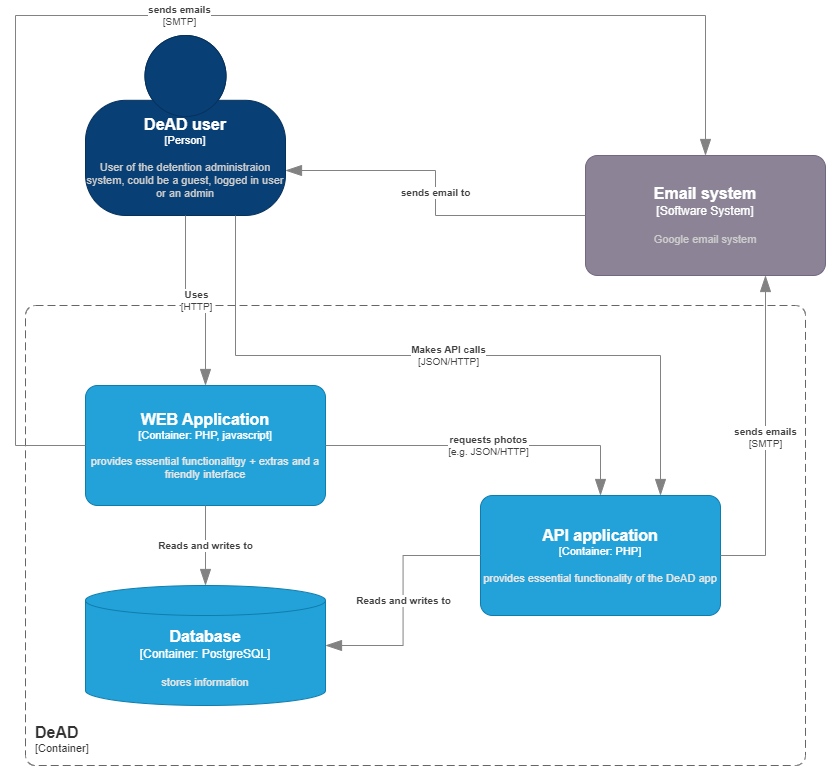

The diagram above was exported from draw.io. Its source (the exported page's mxGraphModel, read from the mxfile embedded in the PNG):
<mxGraphModel dx="2281" dy="1913" grid="1" gridSize="10" guides="1" tooltips="1" connect="1" arrows="1" fold="1" page="1" pageScale="1" pageWidth="850" pageHeight="1100" math="0" shadow="0">
  <root>
    <mxCell id="0" />
    <mxCell id="1" parent="0" />
    <object placeholders="1" c4Name="DeAD user" c4Type="Person" c4Description="User of the detention administraion system, could be a guest, logged in user or an admin" label="&lt;font style=&quot;font-size: 16px&quot;&gt;&lt;b&gt;%c4Name%&lt;/b&gt;&lt;/font&gt;&lt;div&gt;[%c4Type%]&lt;/div&gt;&lt;br&gt;&lt;div&gt;&lt;font style=&quot;font-size: 11px&quot;&gt;&lt;font color=&quot;#cccccc&quot;&gt;%c4Description%&lt;/font&gt;&lt;/div&gt;" id="3THvfSq1XNoiH2OYLpyP-5">
      <mxCell style="html=1;fontSize=11;dashed=0;whiteSpace=wrap;fillColor=#083F75;strokeColor=#06315C;fontColor=#ffffff;shape=mxgraph.c4.person2;align=center;metaEdit=1;points=[[0.5,0,0],[1,0.5,0],[1,0.75,0],[0.75,1,0],[0.5,1,0],[0.25,1,0],[0,0.75,0],[0,0.5,0]];resizable=0;" vertex="1" parent="1">
        <mxGeometry x="30" y="-110" width="200" height="180" as="geometry" />
      </mxCell>
    </object>
    <object placeholders="1" c4Name="Email system" c4Type="Software System" c4Description="Google email system" label="&lt;font style=&quot;font-size: 16px&quot;&gt;&lt;b&gt;%c4Name%&lt;/b&gt;&lt;/font&gt;&lt;div&gt;[%c4Type%]&lt;/div&gt;&lt;br&gt;&lt;div&gt;&lt;font style=&quot;font-size: 11px&quot;&gt;&lt;font color=&quot;#cccccc&quot;&gt;%c4Description%&lt;/font&gt;&lt;/div&gt;" id="3THvfSq1XNoiH2OYLpyP-7">
      <mxCell style="rounded=1;whiteSpace=wrap;html=1;labelBackgroundColor=none;fillColor=#8C8496;fontColor=#ffffff;align=center;arcSize=10;strokeColor=#736782;metaEdit=1;resizable=0;points=[[0.25,0,0],[0.5,0,0],[0.75,0,0],[1,0.25,0],[1,0.5,0],[1,0.75,0],[0.75,1,0],[0.5,1,0],[0.25,1,0],[0,0.75,0],[0,0.5,0],[0,0.25,0]];" vertex="1" parent="1">
        <mxGeometry x="530" y="10" width="240" height="120" as="geometry" />
      </mxCell>
    </object>
    <object placeholders="1" c4Name="Database" c4Type="Container" c4Technology="PostgreSQL" c4Description="stores information" label="&lt;font style=&quot;font-size: 16px&quot;&gt;&lt;b&gt;%c4Name%&lt;/b&gt;&lt;/font&gt;&lt;div&gt;[%c4Type%:&amp;nbsp;%c4Technology%]&lt;/div&gt;&lt;br&gt;&lt;div&gt;&lt;font style=&quot;font-size: 11px&quot;&gt;&lt;font color=&quot;#E6E6E6&quot;&gt;%c4Description%&lt;/font&gt;&lt;/div&gt;" id="3THvfSq1XNoiH2OYLpyP-11">
      <mxCell style="shape=cylinder3;size=15;whiteSpace=wrap;html=1;boundedLbl=1;rounded=0;labelBackgroundColor=none;fillColor=#23A2D9;fontSize=12;fontColor=#ffffff;align=center;strokeColor=#0E7DAD;metaEdit=1;points=[[0.5,0,0],[1,0.25,0],[1,0.5,0],[1,0.75,0],[0.5,1,0],[0,0.75,0],[0,0.5,0],[0,0.25,0]];resizable=0;" vertex="1" parent="1">
        <mxGeometry x="30" y="440" width="240" height="120" as="geometry" />
      </mxCell>
    </object>
    <object placeholders="1" c4Name="API application" c4Type="Container" c4Technology="PHP" c4Description="provides essential functionality of the DeAD app" label="&lt;font style=&quot;font-size: 16px&quot;&gt;&lt;b&gt;%c4Name%&lt;/b&gt;&lt;/font&gt;&lt;div&gt;[%c4Type%: %c4Technology%]&lt;/div&gt;&lt;br&gt;&lt;div&gt;&lt;font style=&quot;font-size: 11px&quot;&gt;&lt;font color=&quot;#E6E6E6&quot;&gt;%c4Description%&lt;/font&gt;&lt;/div&gt;" id="3THvfSq1XNoiH2OYLpyP-12">
      <mxCell style="rounded=1;whiteSpace=wrap;html=1;fontSize=11;labelBackgroundColor=none;fillColor=#23A2D9;fontColor=#ffffff;align=center;arcSize=10;strokeColor=#0E7DAD;metaEdit=1;resizable=0;points=[[0.25,0,0],[0.5,0,0],[0.75,0,0],[1,0.25,0],[1,0.5,0],[1,0.75,0],[0.75,1,0],[0.5,1,0],[0.25,1,0],[0,0.75,0],[0,0.5,0],[0,0.25,0]];" vertex="1" parent="1">
        <mxGeometry x="425" y="350" width="240" height="120" as="geometry" />
      </mxCell>
    </object>
    <object placeholders="1" c4Name="WEB Application" c4Type="Container" c4Technology="PHP, javascript" c4Description="provides essential functionalitgy + extras and a friendly interface" label="&lt;font style=&quot;font-size: 16px&quot;&gt;&lt;b&gt;%c4Name%&lt;/b&gt;&lt;/font&gt;&lt;div&gt;[%c4Type%: %c4Technology%]&lt;/div&gt;&lt;br&gt;&lt;div&gt;&lt;font style=&quot;font-size: 11px&quot;&gt;&lt;font color=&quot;#E6E6E6&quot;&gt;%c4Description%&lt;/font&gt;&lt;/div&gt;" id="3THvfSq1XNoiH2OYLpyP-13">
      <mxCell style="rounded=1;whiteSpace=wrap;html=1;fontSize=11;labelBackgroundColor=none;fillColor=#23A2D9;fontColor=#ffffff;align=center;arcSize=10;strokeColor=#0E7DAD;metaEdit=1;resizable=0;points=[[0.25,0,0],[0.5,0,0],[0.75,0,0],[1,0.25,0],[1,0.5,0],[1,0.75,0],[0.75,1,0],[0.5,1,0],[0.25,1,0],[0,0.75,0],[0,0.5,0],[0,0.25,0]];" vertex="1" parent="1">
        <mxGeometry x="30" y="240" width="240" height="120" as="geometry" />
      </mxCell>
    </object>
    <object placeholders="1" c4Type="Relationship" c4Technology="e.g. JSON/HTTP" c4Description="requests photos" label="&lt;div style=&quot;text-align: left&quot;&gt;&lt;div style=&quot;text-align: center&quot;&gt;&lt;b&gt;%c4Description%&lt;/b&gt;&lt;/div&gt;&lt;div style=&quot;text-align: center&quot;&gt;[%c4Technology%]&lt;/div&gt;&lt;/div&gt;" id="3THvfSq1XNoiH2OYLpyP-14">
      <mxCell style="endArrow=blockThin;html=1;fontSize=10;fontColor=#404040;strokeWidth=1;endFill=1;strokeColor=#828282;elbow=vertical;metaEdit=1;endSize=14;startSize=14;jumpStyle=arc;jumpSize=16;rounded=0;edgeStyle=orthogonalEdgeStyle;exitX=1;exitY=0.5;exitDx=0;exitDy=0;exitPerimeter=0;entryX=0.5;entryY=0;entryDx=0;entryDy=0;entryPerimeter=0;" edge="1" parent="1" source="3THvfSq1XNoiH2OYLpyP-13" target="3THvfSq1XNoiH2OYLpyP-12">
        <mxGeometry width="240" relative="1" as="geometry">
          <mxPoint x="390" y="300" as="sourcePoint" />
          <mxPoint x="630" y="300" as="targetPoint" />
        </mxGeometry>
      </mxCell>
    </object>
    <object placeholders="1" c4Type="Relationship" c4Description="Reads and writes to" label="&lt;div style=&quot;text-align: left&quot;&gt;&lt;div style=&quot;text-align: center&quot;&gt;&lt;b&gt;%c4Description%&lt;/b&gt;&lt;/div&gt;" id="3THvfSq1XNoiH2OYLpyP-16">
      <mxCell style="endArrow=blockThin;html=1;fontSize=10;fontColor=#404040;strokeWidth=1;endFill=1;strokeColor=#828282;elbow=vertical;metaEdit=1;endSize=14;startSize=14;jumpStyle=arc;jumpSize=16;rounded=0;edgeStyle=orthogonalEdgeStyle;exitX=0.5;exitY=1;exitDx=0;exitDy=0;exitPerimeter=0;entryX=0.5;entryY=0;entryDx=0;entryDy=0;entryPerimeter=0;" edge="1" parent="1" source="3THvfSq1XNoiH2OYLpyP-13" target="3THvfSq1XNoiH2OYLpyP-11">
        <mxGeometry width="240" relative="1" as="geometry">
          <mxPoint x="200" y="380" as="sourcePoint" />
          <mxPoint x="440" y="380" as="targetPoint" />
        </mxGeometry>
      </mxCell>
    </object>
    <object placeholders="1" c4Type="Relationship" c4Description="Reads and writes to" label="&lt;div style=&quot;text-align: left&quot;&gt;&lt;div style=&quot;text-align: center&quot;&gt;&lt;b&gt;%c4Description%&lt;/b&gt;&lt;/div&gt;" id="3THvfSq1XNoiH2OYLpyP-17">
      <mxCell style="endArrow=blockThin;html=1;fontSize=10;fontColor=#404040;strokeWidth=1;endFill=1;strokeColor=#828282;elbow=vertical;metaEdit=1;endSize=14;startSize=14;jumpStyle=arc;jumpSize=16;rounded=0;edgeStyle=orthogonalEdgeStyle;exitX=0;exitY=0.5;exitDx=0;exitDy=0;exitPerimeter=0;entryX=1;entryY=0.5;entryDx=0;entryDy=0;entryPerimeter=0;" edge="1" parent="1" source="3THvfSq1XNoiH2OYLpyP-12" target="3THvfSq1XNoiH2OYLpyP-11">
        <mxGeometry width="240" relative="1" as="geometry">
          <mxPoint x="360" y="400" as="sourcePoint" />
          <mxPoint x="600" y="400" as="targetPoint" />
        </mxGeometry>
      </mxCell>
    </object>
    <object placeholders="1" c4Name="DeAD" c4Type="ContainerScopeBoundary" c4Application="Container" label="&lt;font style=&quot;font-size: 16px&quot;&gt;&lt;b&gt;&lt;div style=&quot;text-align: left&quot;&gt;%c4Name%&lt;/div&gt;&lt;/b&gt;&lt;/font&gt;&lt;div style=&quot;text-align: left&quot;&gt;[%c4Application%]&lt;/div&gt;" id="3THvfSq1XNoiH2OYLpyP-21">
      <mxCell style="rounded=1;fontSize=11;whiteSpace=wrap;html=1;dashed=1;arcSize=20;fillColor=none;strokeColor=#666666;fontColor=#333333;labelBackgroundColor=none;align=left;verticalAlign=bottom;labelBorderColor=none;spacingTop=0;spacing=10;dashPattern=8 4;metaEdit=1;rotatable=0;perimeter=rectanglePerimeter;noLabel=0;labelPadding=0;allowArrows=0;connectable=0;expand=0;recursiveResize=0;editable=1;pointerEvents=0;absoluteArcSize=1;points=[[0.25,0,0],[0.5,0,0],[0.75,0,0],[1,0.25,0],[1,0.5,0],[1,0.75,0],[0.75,1,0],[0.5,1,0],[0.25,1,0],[0,0.75,0],[0,0.5,0],[0,0.25,0]];" vertex="1" parent="1">
        <mxGeometry x="-30" y="160" width="780" height="460" as="geometry" />
      </mxCell>
    </object>
    <object placeholders="1" c4Type="Relationship" c4Technology="HTTP" c4Description="Uses" label="&lt;div style=&quot;text-align: left&quot;&gt;&lt;div style=&quot;text-align: center&quot;&gt;&lt;b&gt;%c4Description%&lt;/b&gt;&lt;/div&gt;&lt;div style=&quot;text-align: center&quot;&gt;[%c4Technology%]&lt;/div&gt;&lt;/div&gt;" id="3THvfSq1XNoiH2OYLpyP-23">
      <mxCell style="endArrow=blockThin;html=1;fontSize=10;fontColor=#404040;strokeWidth=1;endFill=1;strokeColor=#828282;elbow=vertical;metaEdit=1;endSize=14;startSize=14;jumpStyle=arc;jumpSize=16;rounded=0;edgeStyle=orthogonalEdgeStyle;exitX=0.5;exitY=1;exitDx=0;exitDy=0;exitPerimeter=0;entryX=0.5;entryY=0;entryDx=0;entryDy=0;entryPerimeter=0;" edge="1" parent="1" source="3THvfSq1XNoiH2OYLpyP-5" target="3THvfSq1XNoiH2OYLpyP-13">
        <mxGeometry width="240" relative="1" as="geometry">
          <mxPoint x="130" y="90" as="sourcePoint" />
          <mxPoint x="370" y="90" as="targetPoint" />
        </mxGeometry>
      </mxCell>
    </object>
    <object placeholders="1" c4Type="Relationship" c4Technology="JSON/HTTP" c4Description="Makes API calls" label="&lt;div style=&quot;text-align: left&quot;&gt;&lt;div style=&quot;text-align: center&quot;&gt;&lt;b&gt;%c4Description%&lt;/b&gt;&lt;/div&gt;&lt;div style=&quot;text-align: center&quot;&gt;[%c4Technology%]&lt;/div&gt;&lt;/div&gt;" id="3THvfSq1XNoiH2OYLpyP-24">
      <mxCell style="endArrow=blockThin;html=1;fontSize=10;fontColor=#404040;strokeWidth=1;endFill=1;strokeColor=#828282;elbow=vertical;metaEdit=1;endSize=14;startSize=14;jumpStyle=arc;jumpSize=16;rounded=0;edgeStyle=orthogonalEdgeStyle;exitX=0.75;exitY=1;exitDx=0;exitDy=0;exitPerimeter=0;entryX=0.75;entryY=0;entryDx=0;entryDy=0;entryPerimeter=0;" edge="1" parent="1" source="3THvfSq1XNoiH2OYLpyP-5" target="3THvfSq1XNoiH2OYLpyP-12">
        <mxGeometry width="240" relative="1" as="geometry">
          <mxPoint x="260" y="70" as="sourcePoint" />
          <mxPoint x="500" y="70" as="targetPoint" />
        </mxGeometry>
      </mxCell>
    </object>
    <object placeholders="1" c4Type="Relationship" c4Technology="SMTP" c4Description="sends emails" label="&lt;div style=&quot;text-align: left&quot;&gt;&lt;div style=&quot;text-align: center&quot;&gt;&lt;b&gt;%c4Description%&lt;/b&gt;&lt;/div&gt;&lt;div style=&quot;text-align: center&quot;&gt;[%c4Technology%]&lt;/div&gt;&lt;/div&gt;" id="3THvfSq1XNoiH2OYLpyP-25">
      <mxCell style="endArrow=blockThin;html=1;fontSize=10;fontColor=#404040;strokeWidth=1;endFill=1;strokeColor=#828282;elbow=vertical;metaEdit=1;endSize=14;startSize=14;jumpStyle=arc;jumpSize=16;rounded=0;edgeStyle=orthogonalEdgeStyle;exitX=1;exitY=0.5;exitDx=0;exitDy=0;exitPerimeter=0;entryX=0.75;entryY=1;entryDx=0;entryDy=0;entryPerimeter=0;" edge="1" parent="1" source="3THvfSq1XNoiH2OYLpyP-12" target="3THvfSq1XNoiH2OYLpyP-7">
        <mxGeometry width="240" relative="1" as="geometry">
          <mxPoint x="720" y="420" as="sourcePoint" />
          <mxPoint x="960" y="420" as="targetPoint" />
        </mxGeometry>
      </mxCell>
    </object>
    <object placeholders="1" c4Type="Relationship" c4Description="sends email to" label="&lt;div style=&quot;text-align: left&quot;&gt;&lt;div style=&quot;text-align: center&quot;&gt;&lt;b&gt;%c4Description%&lt;/b&gt;&lt;/div&gt;" id="3THvfSq1XNoiH2OYLpyP-27">
      <mxCell style="endArrow=blockThin;html=1;fontSize=10;fontColor=#404040;strokeWidth=1;endFill=1;strokeColor=#828282;elbow=vertical;metaEdit=1;endSize=14;startSize=14;jumpStyle=arc;jumpSize=16;rounded=0;edgeStyle=orthogonalEdgeStyle;entryX=1;entryY=0.75;entryDx=0;entryDy=0;entryPerimeter=0;" edge="1" parent="1" source="3THvfSq1XNoiH2OYLpyP-7" target="3THvfSq1XNoiH2OYLpyP-5">
        <mxGeometry width="240" relative="1" as="geometry">
          <mxPoint x="380" y="50" as="sourcePoint" />
          <mxPoint x="620" y="50" as="targetPoint" />
        </mxGeometry>
      </mxCell>
    </object>
    <object placeholders="1" c4Type="Relationship" c4Technology="SMTP" c4Description="sends emails" label="&lt;div style=&quot;text-align: left&quot;&gt;&lt;div style=&quot;text-align: center&quot;&gt;&lt;b&gt;%c4Description%&lt;/b&gt;&lt;/div&gt;&lt;div style=&quot;text-align: center&quot;&gt;[%c4Technology%]&lt;/div&gt;&lt;/div&gt;" id="3THvfSq1XNoiH2OYLpyP-28">
      <mxCell style="endArrow=blockThin;html=1;fontSize=10;fontColor=#404040;strokeWidth=1;endFill=1;strokeColor=#828282;elbow=vertical;metaEdit=1;endSize=14;startSize=14;jumpStyle=arc;jumpSize=16;rounded=0;edgeStyle=orthogonalEdgeStyle;exitX=0;exitY=0.5;exitDx=0;exitDy=0;exitPerimeter=0;entryX=0.5;entryY=0;entryDx=0;entryDy=0;entryPerimeter=0;" edge="1" parent="1" source="3THvfSq1XNoiH2OYLpyP-13" target="3THvfSq1XNoiH2OYLpyP-7">
        <mxGeometry width="240" relative="1" as="geometry">
          <mxPoint x="-260" y="110" as="sourcePoint" />
          <mxPoint x="-20" y="110" as="targetPoint" />
          <Array as="points">
            <mxPoint x="-40" y="300" />
            <mxPoint x="-40" y="-130" />
            <mxPoint x="650" y="-130" />
          </Array>
        </mxGeometry>
      </mxCell>
    </object>
  </root>
</mxGraphModel>